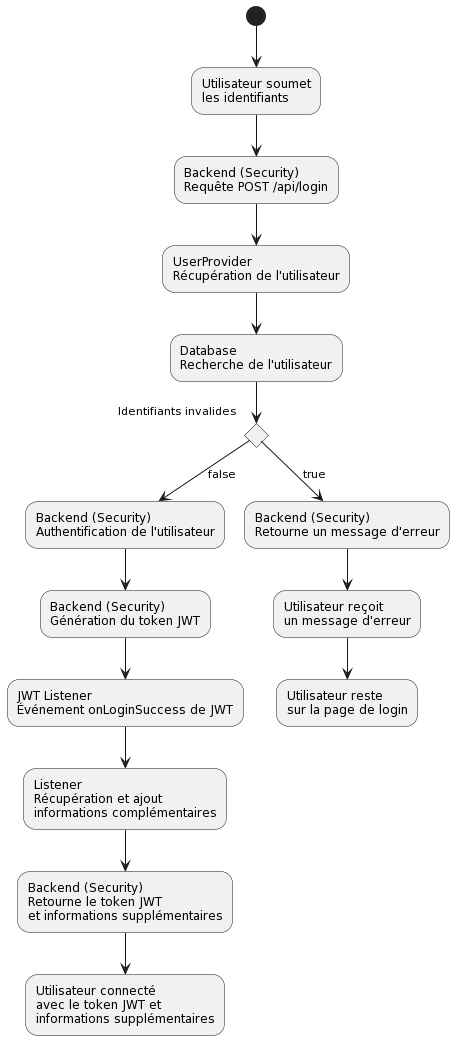

The diagram above was rendered by PlantUML. Its source (embedded in the PNG):
@startuml
(*) --> "Utilisateur soumet\nles identifiants"
--> "Backend (Security)\nRequête POST /api/login"
--> "UserProvider\nRécupération de l'utilisateur"
--> "Database\nRecherche de l'utilisateur"
if "Identifiants invalides" then
  -->[false] "Backend (Security)\nAuthentification de l'utilisateur"
  --> "Backend (Security)\nGénération du token JWT"
  --> "JWT Listener\nÉvénement onLoginSuccess de JWT"
  --> "Listener\nRécupération et ajout\ninformations complémentaires"
  --> "Backend (Security)\nRetourne le token JWT\net informations supplémentaires"
  --> "Utilisateur connecté\navec le token JWT et\ninformations supplémentaires"
else
  -->[true] "Backend (Security)\nRetourne un message d'erreur"
  --> "Utilisateur reçoit\nun message d'erreur"
  --> "Utilisateur reste\nsur la page de login"
endif
@enduml